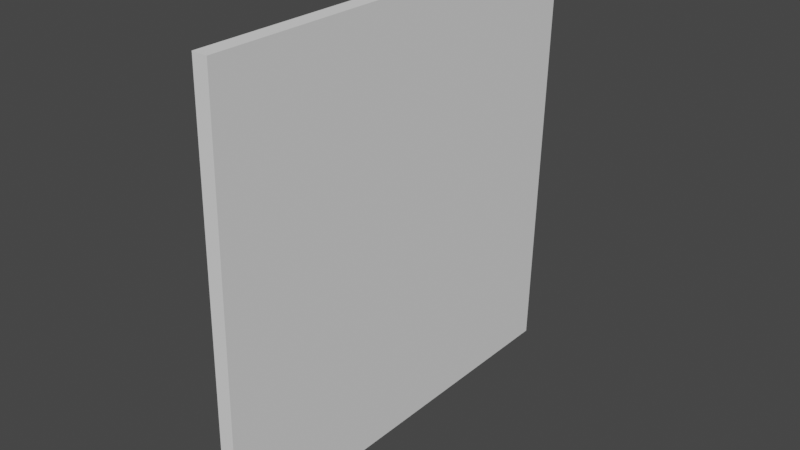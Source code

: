 # Source: UnDestroyed.blend  (saved by Blender 3.3.6; exported with 4.5.12 LTS)
import bpy
from mathutils import Matrix  # noqa: F401  (used for matrix-valued properties, if any)

bpy.ops.wm.read_factory_settings(use_empty=True)
scene = bpy.context.scene
scene.name = 'Scene'

# ---- collections
col_collection = bpy.data.collections.new('Collection'); scene.collection.children.link(col_collection)

# ---- world
world_world = bpy.data.worlds.new('World'); scene.world = world_world
world_world.use_nodes = True; world_world.node_tree.nodes.clear()
_N = world_world.node_tree.nodes; _L = world_world.node_tree.links
n0 = _N.new('ShaderNodeOutputWorld'); n0.name = 'World Output'; n0.location = (300, 300)
n1 = _N.new('ShaderNodeBackground'); n1.name = 'Background'; n1.location = (10, 300)
n1.inputs[0].default_value = (0.05088, 0.05088, 0.05088, 1.0)
_L.new(n1.outputs[0], n0.inputs[0])
n0.is_active_output = True
world_world.color = (0.05088, 0.05088, 0.05088)
world_world.use_sun_shadow = False
world_world.sun_shadow_jitter_overblur = 0.0

# ---- meshes
me_plane_001 = bpy.data.meshes.new('Plane.001')
me_plane_001.from_pydata([(-1.0, -1.0, 0.0), (-1.0, -0.5486, 0.0), (-0.2342, -1.0, 0.0), (-0.6504, -0.7547, 0.0), (-1.0, 0.4632, 0.0), (-1.0, -0.5486, 0.0), (-0.6504, -0.7547, 0.0), (-0.3134, 0.5708, 0.0), (-0.4183, 0.1583, 0.0), (-1.0, 1.0, 0.0), (-1.0, 0.4632, 0.0), (-0.2043, 1.0, 0.0), (-0.3134, 0.5708, 0.0), (1.0, 1.0, 0.0), (-0.2043, 1.0, 0.0), (-0.3134, 0.5708, 0.0), (-0.4183, 0.1583, 0.0), (0.1128, 0.2026, 0.0), (-0.2342, -1.0, 0.0), (0.2215, -1.0, 0.0), (-0.6504, -0.7547, 0.0), (-0.4183, 0.1583, 0.0), (-0.2001, -0.2368, 0.0), (0.0798, -0.7435, 0.0), (0.6237, 0.2451, 0.0), (-0.4183, 0.1583, 0.0), (-0.2001, -0.2368, 0.0), (0.1128, 0.2026, 0.0), (-0.2001, -0.2368, 0.0), (0.3365, -0.4413, 0.0), (0.0798, -0.7435, 0.0), (0.6093, -0.671, 0.0), (1.0, -1.0, 0.0), (0.2215, -1.0, 0.0), (0.0798, -0.7435, 0.0), (0.6093, -0.671, 0.0), (1.0, -1.0, 0.0), (1.0, -0.6942, 0.0), (0.3365, -0.4413, 0.0), (0.6093, -0.671, 0.0), (1.0, -0.6942, 0.0), (1.0, 0.2765, 0.0), (0.6237, 0.2451, 0.0), (-0.2001, -0.2368, 0.0), (0.3365, -0.4413, 0.0), (1.0, 1.0, 0.0), (1.0, 0.2765, 0.0), (0.6237, 0.2451, 0.0), (0.1128, 0.2026, 0.0)], [], [(0, 2, 3, 1), (5, 6, 8, 7, 4), (10, 12, 11, 9), (14, 15, 16, 17, 13), (19, 23, 22, 21, 20, 18), (26, 24, 27, 25), (30, 31, 29, 28), (32, 35, 34, 33), (37, 38, 39, 36), (41, 42, 43, 44, 40), (45, 48, 47, 46)])
_uv = me_plane_001.uv_layers.new(name='UVMap')
_uv.uv.foreach_set('vector', [0.0, 0.0, 0.3829, 0.0, 0.1748, 0.1227, 0.0, 0.2257, 0.0, 0.2257, 0.1748, 0.1227, 0.2909, 0.5792, 0.3433, 0.7854, 0.0, 0.7316, 0.0, 0.7316, 0.3433, 0.7854, 0.3979, 1.0, 0.0, 1.0, 0.3979, 1.0, 0.3433, 0.7854, 0.2909, 0.5792, 0.5564, 0.6013, 1.0, 1.0, 0.6107, 0.0, 0.5399, 0.1282, 0.4, 0.3816, 0.2909, 0.5792, 0.1748, 0.1227, 0.3829, 0.0, 0.4, 0.3816, 0.8118, 0.6226, 0.5564, 0.6013, 0.2909, 0.5792, 0.5399, 0.1282, 0.8047, 0.1645, 0.6683, 0.2793, 0.4, 0.3816, 1.0, 0.0, 0.8047, 0.1645, 0.5399, 0.1282, 0.6107, 0.0, 1.0, 0.1529, 0.6683, 0.2793, 0.8047, 0.1645, 1.0, 0.0, 1.0, 0.6383, 0.8118, 0.6226, 0.4, 0.3816, 0.6683, 0.2793, 1.0, 0.1529, 1.0, 1.0, 0.5564, 0.6013, 0.8118, 0.6226, 1.0, 0.6383])
me_plane_001.update()

# ---- objects
ob_plane_001 = bpy.data.objects.new('Plane.001', me_plane_001)

# ---- transforms, parenting, visibility, modifiers, constraints
ob_plane_001.location = (1.001, -0.2186, 0.1859)
ob_plane_001.rotation_euler = (-0.0, 1.593, -0.0)
_m = ob_plane_001.modifiers.new('Solidify', 'SOLIDIFY')
_m.thickness = 0.07

# ---- collection membership
col_collection.objects.link(ob_plane_001)

# ---- scene / render settings (as saved in the file)
scene.frame_start = 1; scene.frame_end = 250; scene.frame_set(1)
scene.render.engine = 'BLENDER_EEVEE_NEXT'
scene.cycles.sampling_pattern = 'TABULATED_SOBOL'
scene.cycles.use_light_tree = False
scene.view_settings.view_transform = 'Filmic'
bpy.context.view_layer.update()

# ---- added for rendering (the .blend has no active camera and no usable light): camera, sun
cam_auto = bpy.data.cameras.new('AutoCamera')
cam_auto.lens = 50.0
cam_auto.sensor_width = 36.0
cam_auto.clip_end = 1000.0
ob_auto_camera = bpy.data.objects.new('AutoCamera', cam_auto)
scene.collection.objects.link(ob_auto_camera)
ob_auto_camera.location = (3.58538, -3.36231, 2.28249)
ob_auto_camera.rotation_euler = (1.09748, -7.21219e-08, 0.694738)
scene.camera = ob_auto_camera
light_auto_sun = bpy.data.lights.new('AutoSun', 'SUN')
light_auto_sun.energy = 3.0
light_auto_sun.angle = 0.0523599
ob_auto_sun = bpy.data.objects.new('AutoSun', light_auto_sun)
scene.collection.objects.link(ob_auto_sun)
ob_auto_sun.rotation_euler = (0.872665, 0.174533, 0.523599)
bpy.context.view_layer.update()
